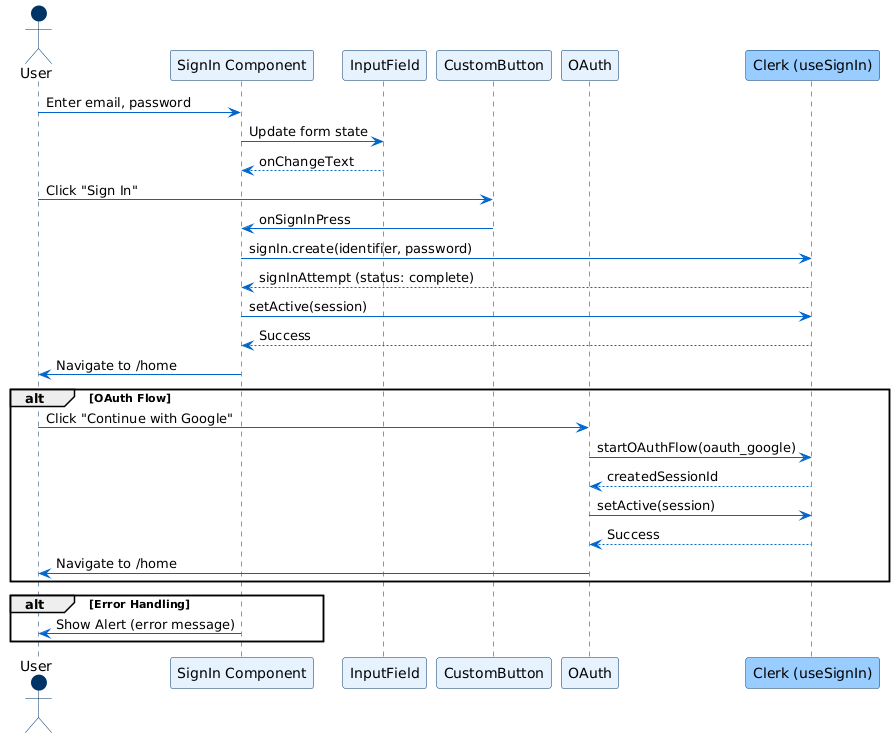

The diagram above was rendered by PlantUML. Its source (embedded in the PNG):
@startuml
!define RECTANGLE class

skinparam monochrome false
skinparam backgroundColor #FFFFFF
skinparam defaultFontName Arial
skinparam sequence {
  ArrowColor #0066CC
  ActorBorderColor #003366
  LifeLineBorderColor #003366
  LifeLineBackgroundColor #99CCFF
  ParticipantBorderColor #003366
  ParticipantBackgroundColor #E6F3FF
  ParticipantFontColor #000000
  BoxBackgroundColor #F0F8FF
  BoxBorderColor #003366
}

actor User #003366
participant "SignIn Component" as SignIn #E6F3FF
participant "InputField" as InputField #E6F3FF
participant "CustomButton" as CustomButton #E6F3FF
participant "OAuth" as OAuth #E6F3FF
participant "Clerk (useSignIn)" as Clerk #99CCFF

User -> SignIn: Enter email, password
SignIn -> InputField: Update form state
InputField --> SignIn: onChangeText
User -> CustomButton: Click "Sign In"
CustomButton -> SignIn: onSignInPress
SignIn -> Clerk: signIn.create(identifier, password)
Clerk --> SignIn: signInAttempt (status: complete)
SignIn -> Clerk: setActive(session)
Clerk --> SignIn: Success
SignIn -> User: Navigate to /home

alt OAuth Flow
  User -> OAuth: Click "Continue with Google"
  OAuth -> Clerk: startOAuthFlow(oauth_google)
  Clerk --> OAuth: createdSessionId
  OAuth -> Clerk: setActive(session)
  Clerk --> OAuth: Success
  OAuth -> User: Navigate to /home
end alt

alt Error Handling
  SignIn -> User: Show Alert (error message)
end alt
@enduml